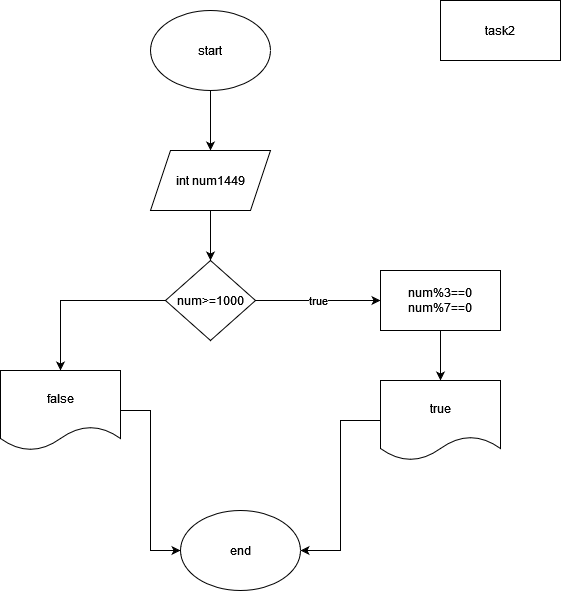

The diagram above was exported from draw.io. Its source (the exported page's mxGraphModel, read from the mxfile embedded in the PNG):
<mxGraphModel dx="880" dy="470" grid="1" gridSize="10" guides="1" tooltips="1" connect="1" arrows="1" fold="1" page="1" pageScale="1" pageWidth="850" pageHeight="1100" math="0" shadow="0">
  <root>
    <mxCell id="0" />
    <mxCell id="1" parent="0" />
    <mxCell id="0cPGKoh-HfPz2HVPCh1v-4" style="edgeStyle=orthogonalEdgeStyle;rounded=0;orthogonalLoop=1;jettySize=auto;html=1;entryX=0.5;entryY=0;entryDx=0;entryDy=0;" edge="1" parent="1" source="0cPGKoh-HfPz2HVPCh1v-1" target="0cPGKoh-HfPz2HVPCh1v-3">
      <mxGeometry relative="1" as="geometry" />
    </mxCell>
    <mxCell id="0cPGKoh-HfPz2HVPCh1v-1" value="start" style="ellipse;whiteSpace=wrap;html=1;" vertex="1" parent="1">
      <mxGeometry x="290" y="30" width="120" height="80" as="geometry" />
    </mxCell>
    <mxCell id="0cPGKoh-HfPz2HVPCh1v-2" value="task2" style="rounded=0;whiteSpace=wrap;html=1;" vertex="1" parent="1">
      <mxGeometry x="580" y="20" width="120" height="60" as="geometry" />
    </mxCell>
    <mxCell id="0cPGKoh-HfPz2HVPCh1v-7" style="edgeStyle=orthogonalEdgeStyle;rounded=0;orthogonalLoop=1;jettySize=auto;html=1;entryX=0.5;entryY=0;entryDx=0;entryDy=0;" edge="1" parent="1" source="0cPGKoh-HfPz2HVPCh1v-3" target="0cPGKoh-HfPz2HVPCh1v-5">
      <mxGeometry relative="1" as="geometry" />
    </mxCell>
    <mxCell id="0cPGKoh-HfPz2HVPCh1v-3" value="int num1449" style="shape=parallelogram;perimeter=parallelogramPerimeter;whiteSpace=wrap;html=1;fixedSize=1;" vertex="1" parent="1">
      <mxGeometry x="290" y="170" width="120" height="60" as="geometry" />
    </mxCell>
    <mxCell id="0cPGKoh-HfPz2HVPCh1v-9" value="true" style="edgeStyle=orthogonalEdgeStyle;rounded=0;orthogonalLoop=1;jettySize=auto;html=1;entryX=0;entryY=0.5;entryDx=0;entryDy=0;" edge="1" parent="1" source="0cPGKoh-HfPz2HVPCh1v-5" target="0cPGKoh-HfPz2HVPCh1v-8">
      <mxGeometry relative="1" as="geometry" />
    </mxCell>
    <mxCell id="0cPGKoh-HfPz2HVPCh1v-16" style="edgeStyle=orthogonalEdgeStyle;rounded=0;orthogonalLoop=1;jettySize=auto;html=1;entryX=0.5;entryY=0;entryDx=0;entryDy=0;" edge="1" parent="1" source="0cPGKoh-HfPz2HVPCh1v-5" target="0cPGKoh-HfPz2HVPCh1v-13">
      <mxGeometry relative="1" as="geometry" />
    </mxCell>
    <mxCell id="0cPGKoh-HfPz2HVPCh1v-5" value="num&amp;gt;=1000" style="rhombus;whiteSpace=wrap;html=1;" vertex="1" parent="1">
      <mxGeometry x="305" y="280" width="90" height="80" as="geometry" />
    </mxCell>
    <mxCell id="0cPGKoh-HfPz2HVPCh1v-11" style="edgeStyle=orthogonalEdgeStyle;rounded=0;orthogonalLoop=1;jettySize=auto;html=1;" edge="1" parent="1" source="0cPGKoh-HfPz2HVPCh1v-8">
      <mxGeometry relative="1" as="geometry">
        <mxPoint x="580" y="400" as="targetPoint" />
      </mxGeometry>
    </mxCell>
    <mxCell id="0cPGKoh-HfPz2HVPCh1v-8" value="&lt;div&gt;num%3==0&lt;/div&gt;&lt;div&gt;num%7==0&lt;br&gt;&lt;/div&gt;" style="rounded=0;whiteSpace=wrap;html=1;" vertex="1" parent="1">
      <mxGeometry x="520" y="290" width="120" height="60" as="geometry" />
    </mxCell>
    <mxCell id="0cPGKoh-HfPz2HVPCh1v-21" style="edgeStyle=orthogonalEdgeStyle;rounded=0;orthogonalLoop=1;jettySize=auto;html=1;entryX=1;entryY=0.5;entryDx=0;entryDy=0;" edge="1" parent="1" source="0cPGKoh-HfPz2HVPCh1v-12" target="0cPGKoh-HfPz2HVPCh1v-17">
      <mxGeometry relative="1" as="geometry" />
    </mxCell>
    <mxCell id="0cPGKoh-HfPz2HVPCh1v-12" value="true" style="shape=document;whiteSpace=wrap;html=1;boundedLbl=1;" vertex="1" parent="1">
      <mxGeometry x="520" y="400" width="120" height="80" as="geometry" />
    </mxCell>
    <mxCell id="0cPGKoh-HfPz2HVPCh1v-20" style="edgeStyle=orthogonalEdgeStyle;rounded=0;orthogonalLoop=1;jettySize=auto;html=1;entryX=0;entryY=0.5;entryDx=0;entryDy=0;" edge="1" parent="1" source="0cPGKoh-HfPz2HVPCh1v-13" target="0cPGKoh-HfPz2HVPCh1v-17">
      <mxGeometry relative="1" as="geometry" />
    </mxCell>
    <mxCell id="0cPGKoh-HfPz2HVPCh1v-13" value="false" style="shape=document;whiteSpace=wrap;html=1;boundedLbl=1;" vertex="1" parent="1">
      <mxGeometry x="140" y="390" width="120" height="80" as="geometry" />
    </mxCell>
    <mxCell id="0cPGKoh-HfPz2HVPCh1v-17" value="end" style="ellipse;whiteSpace=wrap;html=1;" vertex="1" parent="1">
      <mxGeometry x="320" y="530" width="120" height="80" as="geometry" />
    </mxCell>
  </root>
</mxGraphModel>